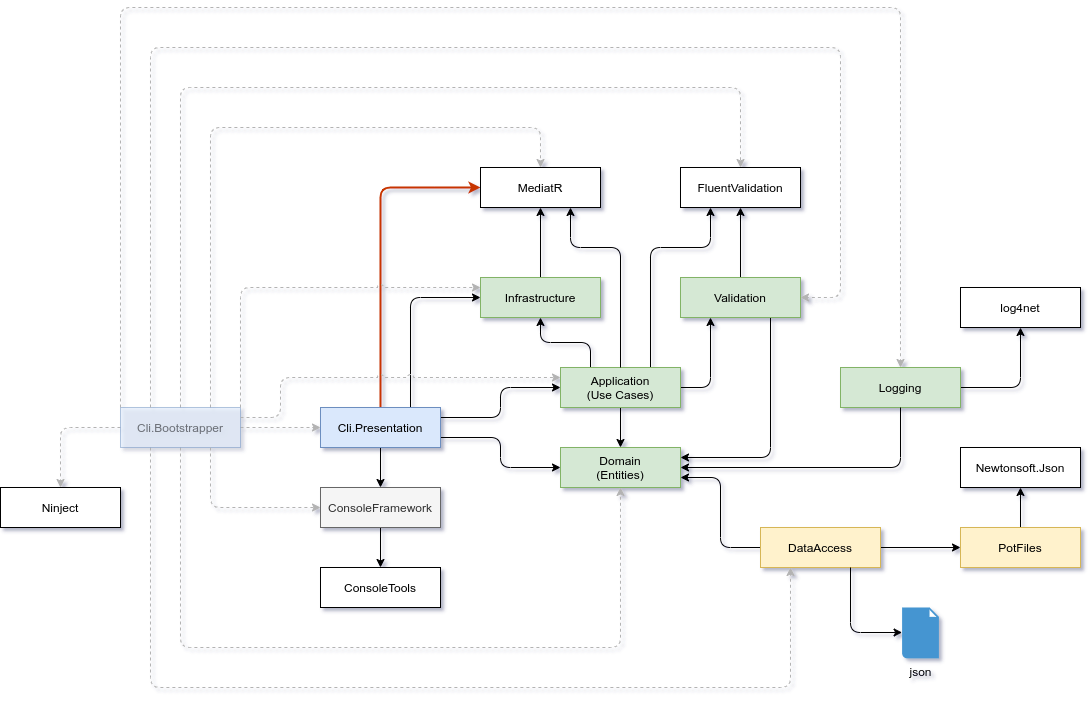

The diagram above was exported from draw.io. Its source (the exported page's mxGraphModel, read from the mxfile embedded in the PNG):
<mxGraphModel dx="1336" dy="829" grid="1" gridSize="10" guides="1" tooltips="1" connect="1" arrows="1" fold="1" page="1" pageScale="1" pageWidth="1169" pageHeight="827" background="#ffffff" math="0" shadow="1">
  <root>
    <mxCell id="0" />
    <mxCell id="1" parent="0" />
    <mxCell id="5iN5kLhqKnCoEIPKjivF-9" style="edgeStyle=orthogonalEdgeStyle;rounded=1;sketch=0;orthogonalLoop=1;jettySize=auto;html=1;exitX=1;exitY=0.25;exitDx=0;exitDy=0;entryX=0;entryY=0.5;entryDx=0;entryDy=0;shadow=0;jumpStyle=arc;" parent="1" source="5iN5kLhqKnCoEIPKjivF-1" target="5iN5kLhqKnCoEIPKjivF-2" edge="1">
      <mxGeometry relative="1" as="geometry" />
    </mxCell>
    <mxCell id="5iN5kLhqKnCoEIPKjivF-10" style="edgeStyle=orthogonalEdgeStyle;rounded=1;sketch=0;orthogonalLoop=1;jettySize=auto;html=1;exitX=1;exitY=0.75;exitDx=0;exitDy=0;entryX=0;entryY=0.5;entryDx=0;entryDy=0;shadow=0;jumpStyle=arc;" parent="1" source="5iN5kLhqKnCoEIPKjivF-1" target="5iN5kLhqKnCoEIPKjivF-3" edge="1">
      <mxGeometry relative="1" as="geometry" />
    </mxCell>
    <mxCell id="5iN5kLhqKnCoEIPKjivF-12" style="edgeStyle=orthogonalEdgeStyle;rounded=1;sketch=0;orthogonalLoop=1;jettySize=auto;html=1;exitX=0.25;exitY=1;exitDx=0;exitDy=0;entryX=0.25;entryY=1;entryDx=0;entryDy=0;shadow=0;dashed=1;fillColor=#f5f5f5;textOpacity=50;jumpStyle=arc;strokeColor=#B3B3B3;" parent="1" source="AzATBVWpum_IaIbNurTi-1" target="5iN5kLhqKnCoEIPKjivF-5" edge="1">
      <mxGeometry relative="1" as="geometry">
        <Array as="points">
          <mxPoint x="190" y="720" />
          <mxPoint x="830" y="720" />
        </Array>
      </mxGeometry>
    </mxCell>
    <mxCell id="qfzLPYUrWFJK-Y0YzrRG-16" style="edgeStyle=orthogonalEdgeStyle;rounded=1;orthogonalLoop=1;jettySize=auto;html=1;exitX=0.5;exitY=0;exitDx=0;exitDy=0;entryX=0;entryY=0.5;entryDx=0;entryDy=0;jumpStyle=arc;fillColor=#fa6800;strokeColor=#C73500;shadow=0;sketch=0;strokeWidth=2;" parent="1" source="5iN5kLhqKnCoEIPKjivF-1" target="qfzLPYUrWFJK-Y0YzrRG-12" edge="1">
      <mxGeometry relative="1" as="geometry" />
    </mxCell>
    <mxCell id="vN_gyaAI8EctueFryttS-24" style="edgeStyle=orthogonalEdgeStyle;rounded=1;orthogonalLoop=1;jettySize=auto;html=1;exitX=0.5;exitY=1;exitDx=0;exitDy=0;entryX=0.5;entryY=0;entryDx=0;entryDy=0;jumpStyle=arc;shadow=0;" parent="1" source="5iN5kLhqKnCoEIPKjivF-1" target="vN_gyaAI8EctueFryttS-8" edge="1">
      <mxGeometry relative="1" as="geometry" />
    </mxCell>
    <mxCell id="xbyZ5-tAhgQxVXB9gpFM-1" style="edgeStyle=orthogonalEdgeStyle;rounded=1;orthogonalLoop=1;jettySize=auto;html=1;exitX=0.75;exitY=0;exitDx=0;exitDy=0;entryX=0;entryY=0.5;entryDx=0;entryDy=0;jumpStyle=arc;shadow=0;" parent="1" source="5iN5kLhqKnCoEIPKjivF-1" target="tixNso7zhGrWlTCfEtD_-5" edge="1">
      <mxGeometry relative="1" as="geometry" />
    </mxCell>
    <mxCell id="5iN5kLhqKnCoEIPKjivF-1" value="Cli.Presentation" style="rounded=0;whiteSpace=wrap;html=1;fillColor=#dae8fc;strokeColor=#6c8ebf;shadow=0;" parent="1" vertex="1">
      <mxGeometry x="360" y="440" width="120" height="40" as="geometry" />
    </mxCell>
    <mxCell id="5iN5kLhqKnCoEIPKjivF-8" style="edgeStyle=orthogonalEdgeStyle;rounded=1;sketch=0;orthogonalLoop=1;jettySize=auto;html=1;exitX=0.5;exitY=1;exitDx=0;exitDy=0;entryX=0.5;entryY=0;entryDx=0;entryDy=0;shadow=0;jumpStyle=arc;" parent="1" source="5iN5kLhqKnCoEIPKjivF-2" target="5iN5kLhqKnCoEIPKjivF-3" edge="1">
      <mxGeometry relative="1" as="geometry" />
    </mxCell>
    <mxCell id="vN_gyaAI8EctueFryttS-7" style="edgeStyle=orthogonalEdgeStyle;rounded=1;orthogonalLoop=1;jettySize=auto;html=1;exitX=1;exitY=0.5;exitDx=0;exitDy=0;entryX=0.25;entryY=1;entryDx=0;entryDy=0;jumpStyle=arc;shadow=0;" parent="1" source="5iN5kLhqKnCoEIPKjivF-2" target="vN_gyaAI8EctueFryttS-5" edge="1">
      <mxGeometry relative="1" as="geometry" />
    </mxCell>
    <mxCell id="xbyZ5-tAhgQxVXB9gpFM-2" style="edgeStyle=orthogonalEdgeStyle;rounded=1;jumpStyle=arc;orthogonalLoop=1;jettySize=auto;html=1;exitX=0.75;exitY=0;exitDx=0;exitDy=0;entryX=0.25;entryY=1;entryDx=0;entryDy=0;shadow=0;" parent="1" source="5iN5kLhqKnCoEIPKjivF-2" target="vN_gyaAI8EctueFryttS-15" edge="1">
      <mxGeometry relative="1" as="geometry">
        <Array as="points">
          <mxPoint x="690" y="280" />
          <mxPoint x="750" y="280" />
        </Array>
      </mxGeometry>
    </mxCell>
    <mxCell id="tixNso7zhGrWlTCfEtD_-7" style="edgeStyle=orthogonalEdgeStyle;rounded=1;orthogonalLoop=1;jettySize=auto;html=1;exitX=0.25;exitY=0;exitDx=0;exitDy=0;entryX=0.5;entryY=1;entryDx=0;entryDy=0;jumpStyle=arc;shadow=0;" parent="1" source="5iN5kLhqKnCoEIPKjivF-2" target="tixNso7zhGrWlTCfEtD_-5" edge="1">
      <mxGeometry relative="1" as="geometry" />
    </mxCell>
    <mxCell id="5iN5kLhqKnCoEIPKjivF-2" value="Application&lt;br&gt;(Use Cases)" style="rounded=0;whiteSpace=wrap;html=1;fillColor=#d5e8d4;strokeColor=#82b366;shadow=0;" parent="1" vertex="1">
      <mxGeometry x="600" y="400" width="120" height="40" as="geometry" />
    </mxCell>
    <mxCell id="qfzLPYUrWFJK-Y0YzrRG-13" style="edgeStyle=orthogonalEdgeStyle;rounded=1;orthogonalLoop=1;jettySize=auto;html=1;exitX=0.5;exitY=0;exitDx=0;exitDy=0;entryX=0.75;entryY=1;entryDx=0;entryDy=0;jumpStyle=arc;shadow=0;" parent="1" source="5iN5kLhqKnCoEIPKjivF-2" target="qfzLPYUrWFJK-Y0YzrRG-12" edge="1">
      <mxGeometry relative="1" as="geometry">
        <Array as="points">
          <mxPoint x="660" y="280" />
          <mxPoint x="610" y="280" />
        </Array>
      </mxGeometry>
    </mxCell>
    <mxCell id="5iN5kLhqKnCoEIPKjivF-3" value="Domain&lt;br&gt;(Entities)" style="rounded=0;whiteSpace=wrap;html=1;fillColor=#d5e8d4;strokeColor=#82b366;shadow=0;" parent="1" vertex="1">
      <mxGeometry x="600" y="480" width="120" height="40" as="geometry" />
    </mxCell>
    <mxCell id="5iN5kLhqKnCoEIPKjivF-7" style="edgeStyle=orthogonalEdgeStyle;rounded=1;orthogonalLoop=1;jettySize=auto;html=1;exitX=0;exitY=0.5;exitDx=0;exitDy=0;entryX=1;entryY=0.75;entryDx=0;entryDy=0;sketch=0;shadow=0;jumpStyle=arc;" parent="1" source="5iN5kLhqKnCoEIPKjivF-5" target="5iN5kLhqKnCoEIPKjivF-3" edge="1">
      <mxGeometry relative="1" as="geometry" />
    </mxCell>
    <mxCell id="GKhK2gQwlXyflZFKVCrp-2" style="edgeStyle=orthogonalEdgeStyle;rounded=1;orthogonalLoop=1;jettySize=auto;html=1;exitX=1;exitY=0.5;exitDx=0;exitDy=0;entryX=0;entryY=0.5;entryDx=0;entryDy=0;jumpStyle=arc;shadow=0;" parent="1" source="5iN5kLhqKnCoEIPKjivF-5" target="GKhK2gQwlXyflZFKVCrp-1" edge="1">
      <mxGeometry relative="1" as="geometry" />
    </mxCell>
    <mxCell id="5iN5kLhqKnCoEIPKjivF-5" value="DataAccess" style="rounded=0;whiteSpace=wrap;html=1;fillColor=#fff2cc;strokeColor=#d6b656;shadow=0;" parent="1" vertex="1">
      <mxGeometry x="800" y="560" width="120" height="40" as="geometry" />
    </mxCell>
    <mxCell id="qfzLPYUrWFJK-Y0YzrRG-11" style="edgeStyle=orthogonalEdgeStyle;rounded=1;orthogonalLoop=1;jettySize=auto;html=1;jumpStyle=arc;exitX=0.75;exitY=1;exitDx=0;exitDy=0;shadow=0;" parent="1" source="5iN5kLhqKnCoEIPKjivF-5" target="vN_gyaAI8EctueFryttS-4" edge="1">
      <mxGeometry relative="1" as="geometry">
        <Array as="points">
          <mxPoint x="890" y="665" />
        </Array>
        <mxPoint x="1131.63" y="810" as="targetPoint" />
        <mxPoint x="920" y="670" as="sourcePoint" />
      </mxGeometry>
    </mxCell>
    <mxCell id="qfzLPYUrWFJK-Y0YzrRG-12" value="MediatR" style="rounded=0;whiteSpace=wrap;html=1;shadow=0;" parent="1" vertex="1">
      <mxGeometry x="520" y="200" width="120" height="40" as="geometry" />
    </mxCell>
    <mxCell id="AzATBVWpum_IaIbNurTi-2" style="edgeStyle=orthogonalEdgeStyle;rounded=1;orthogonalLoop=1;jettySize=auto;html=1;exitX=1;exitY=0.5;exitDx=0;exitDy=0;entryX=0;entryY=0.5;entryDx=0;entryDy=0;dashed=1;fillColor=#f5f5f5;textOpacity=50;jumpStyle=arc;strokeColor=#B3B3B3;shadow=0;" parent="1" source="AzATBVWpum_IaIbNurTi-1" target="5iN5kLhqKnCoEIPKjivF-1" edge="1">
      <mxGeometry relative="1" as="geometry" />
    </mxCell>
    <mxCell id="AzATBVWpum_IaIbNurTi-3" style="edgeStyle=orthogonalEdgeStyle;rounded=1;orthogonalLoop=1;jettySize=auto;html=1;exitX=0.5;exitY=1;exitDx=0;exitDy=0;entryX=0.5;entryY=1;entryDx=0;entryDy=0;dashed=1;fillColor=#f5f5f5;textOpacity=50;jumpStyle=arc;strokeColor=#B3B3B3;shadow=0;" parent="1" source="AzATBVWpum_IaIbNurTi-1" target="5iN5kLhqKnCoEIPKjivF-3" edge="1">
      <mxGeometry relative="1" as="geometry">
        <Array as="points">
          <mxPoint x="220" y="680" />
          <mxPoint x="660" y="680" />
        </Array>
      </mxGeometry>
    </mxCell>
    <mxCell id="AzATBVWpum_IaIbNurTi-7" style="edgeStyle=orthogonalEdgeStyle;rounded=1;orthogonalLoop=1;jettySize=auto;html=1;exitX=0.75;exitY=0;exitDx=0;exitDy=0;entryX=0.5;entryY=0;entryDx=0;entryDy=0;dashed=1;fillColor=#f5f5f5;jumpStyle=arc;strokeColor=#B3B3B3;shadow=0;" parent="1" source="AzATBVWpum_IaIbNurTi-1" target="qfzLPYUrWFJK-Y0YzrRG-12" edge="1">
      <mxGeometry relative="1" as="geometry">
        <Array as="points">
          <mxPoint x="250" y="160" />
          <mxPoint x="580" y="160" />
        </Array>
      </mxGeometry>
    </mxCell>
    <mxCell id="vN_gyaAI8EctueFryttS-28" style="edgeStyle=orthogonalEdgeStyle;rounded=1;orthogonalLoop=1;jettySize=auto;html=1;exitX=0;exitY=0.5;exitDx=0;exitDy=0;entryX=0.5;entryY=0;entryDx=0;entryDy=0;dashed=1;jumpStyle=arc;strokeColor=#B3B3B3;shadow=0;" parent="1" source="AzATBVWpum_IaIbNurTi-1" target="vN_gyaAI8EctueFryttS-14" edge="1">
      <mxGeometry relative="1" as="geometry" />
    </mxCell>
    <mxCell id="vN_gyaAI8EctueFryttS-29" style="edgeStyle=orthogonalEdgeStyle;rounded=1;orthogonalLoop=1;jettySize=auto;html=1;entryX=0.5;entryY=0;entryDx=0;entryDy=0;dashed=1;jumpStyle=arc;strokeColor=#B3B3B3;exitX=0.5;exitY=0;exitDx=0;exitDy=0;shadow=0;" parent="1" source="AzATBVWpum_IaIbNurTi-1" target="vN_gyaAI8EctueFryttS-15" edge="1">
      <mxGeometry relative="1" as="geometry">
        <mxPoint x="330" y="90" as="sourcePoint" />
        <Array as="points">
          <mxPoint x="220" y="120" />
          <mxPoint x="780" y="120" />
        </Array>
      </mxGeometry>
    </mxCell>
    <mxCell id="AzATBVWpum_IaIbNurTi-1" value="Cli.Bootstrapper" style="rounded=0;whiteSpace=wrap;html=1;fillColor=#dae8fc;strokeColor=#6c8ebf;opacity=50;textOpacity=50;shadow=0;" parent="1" vertex="1">
      <mxGeometry x="160" y="440" width="120" height="40" as="geometry" />
    </mxCell>
    <mxCell id="vN_gyaAI8EctueFryttS-4" value="json" style="shadow=0;dashed=0;html=1;strokeColor=none;fillColor=#4495D1;labelPosition=center;verticalLabelPosition=bottom;verticalAlign=top;align=center;outlineConnect=0;shape=mxgraph.veeam.2d.file;" parent="1" vertex="1">
      <mxGeometry x="941.6" y="640" width="36.8" height="50.8" as="geometry" />
    </mxCell>
    <mxCell id="vN_gyaAI8EctueFryttS-10" style="edgeStyle=orthogonalEdgeStyle;rounded=1;orthogonalLoop=1;jettySize=auto;html=1;entryX=1;entryY=0.25;entryDx=0;entryDy=0;jumpStyle=arc;exitX=0.75;exitY=1;exitDx=0;exitDy=0;shadow=0;" parent="1" source="vN_gyaAI8EctueFryttS-5" target="5iN5kLhqKnCoEIPKjivF-3" edge="1">
      <mxGeometry relative="1" as="geometry">
        <mxPoint x="810" y="380" as="sourcePoint" />
      </mxGeometry>
    </mxCell>
    <mxCell id="DOD6PFsknlvgBVB6o8SK-1" style="edgeStyle=orthogonalEdgeStyle;rounded=1;orthogonalLoop=1;jettySize=auto;html=1;exitX=0.5;exitY=0;exitDx=0;exitDy=0;entryX=0.5;entryY=1;entryDx=0;entryDy=0;jumpStyle=arc;shadow=0;" parent="1" source="tixNso7zhGrWlTCfEtD_-5" target="qfzLPYUrWFJK-Y0YzrRG-12" edge="1">
      <mxGeometry relative="1" as="geometry" />
    </mxCell>
    <mxCell id="DOD6PFsknlvgBVB6o8SK-2" style="edgeStyle=orthogonalEdgeStyle;rounded=1;orthogonalLoop=1;jettySize=auto;html=1;exitX=0.5;exitY=0;exitDx=0;exitDy=0;entryX=0.5;entryY=1;entryDx=0;entryDy=0;strokeColor=#000000;jumpStyle=arc;shadow=0;" parent="1" source="vN_gyaAI8EctueFryttS-5" target="vN_gyaAI8EctueFryttS-15" edge="1">
      <mxGeometry relative="1" as="geometry" />
    </mxCell>
    <mxCell id="vN_gyaAI8EctueFryttS-5" value="Validation" style="rounded=0;whiteSpace=wrap;html=1;fillColor=#d5e8d4;strokeColor=#82b366;shadow=0;" parent="1" vertex="1">
      <mxGeometry x="720" y="310" width="120" height="40" as="geometry" />
    </mxCell>
    <mxCell id="vN_gyaAI8EctueFryttS-27" style="edgeStyle=orthogonalEdgeStyle;rounded=1;orthogonalLoop=1;jettySize=auto;html=1;exitX=0.5;exitY=1;exitDx=0;exitDy=0;entryX=0.5;entryY=0;entryDx=0;entryDy=0;jumpStyle=arc;shadow=0;" parent="1" source="vN_gyaAI8EctueFryttS-8" target="vN_gyaAI8EctueFryttS-26" edge="1">
      <mxGeometry relative="1" as="geometry" />
    </mxCell>
    <mxCell id="vN_gyaAI8EctueFryttS-8" value="ConsoleFramework" style="rounded=0;whiteSpace=wrap;html=1;fillColor=#f5f5f5;strokeColor=#666666;fontColor=#333333;shadow=0;" parent="1" vertex="1">
      <mxGeometry x="360" y="520" width="120" height="40" as="geometry" />
    </mxCell>
    <mxCell id="DOD6PFsknlvgBVB6o8SK-5" style="edgeStyle=orthogonalEdgeStyle;rounded=1;orthogonalLoop=1;jettySize=auto;html=1;exitX=1;exitY=0.5;exitDx=0;exitDy=0;entryX=0.5;entryY=1;entryDx=0;entryDy=0;strokeColor=#000000;startArrow=none;startFill=0;jumpStyle=arc;shadow=0;" parent="1" source="tixNso7zhGrWlTCfEtD_-1" target="DOD6PFsknlvgBVB6o8SK-4" edge="1">
      <mxGeometry relative="1" as="geometry">
        <mxPoint x="920" y="20" as="sourcePoint" />
      </mxGeometry>
    </mxCell>
    <mxCell id="vN_gyaAI8EctueFryttS-14" value="Ninject" style="rounded=0;whiteSpace=wrap;html=1;shadow=0;" parent="1" vertex="1">
      <mxGeometry x="40" y="520" width="120" height="40" as="geometry" />
    </mxCell>
    <mxCell id="vN_gyaAI8EctueFryttS-15" value="FluentValidation" style="rounded=0;whiteSpace=wrap;html=1;shadow=0;" parent="1" vertex="1">
      <mxGeometry x="720" y="200" width="120" height="40" as="geometry" />
    </mxCell>
    <mxCell id="vN_gyaAI8EctueFryttS-16" style="edgeStyle=orthogonalEdgeStyle;rounded=1;orthogonalLoop=1;jettySize=auto;html=1;exitX=1;exitY=0.25;exitDx=0;exitDy=0;entryX=0;entryY=0.25;entryDx=0;entryDy=0;dashed=1;fillColor=#f5f5f5;textOpacity=50;jumpStyle=arc;strokeColor=#B3B3B3;shadow=0;" parent="1" source="AzATBVWpum_IaIbNurTi-1" target="5iN5kLhqKnCoEIPKjivF-2" edge="1">
      <mxGeometry relative="1" as="geometry">
        <mxPoint x="330" y="470" as="sourcePoint" />
        <mxPoint x="410" y="470" as="targetPoint" />
        <Array as="points">
          <mxPoint x="320" y="450" />
          <mxPoint x="320" y="410" />
        </Array>
      </mxGeometry>
    </mxCell>
    <mxCell id="vN_gyaAI8EctueFryttS-18" style="edgeStyle=orthogonalEdgeStyle;rounded=1;orthogonalLoop=1;jettySize=auto;html=1;exitX=0.75;exitY=1;exitDx=0;exitDy=0;entryX=0;entryY=0.5;entryDx=0;entryDy=0;dashed=1;fillColor=#f5f5f5;jumpStyle=arc;strokeColor=#B3B3B3;shadow=0;" parent="1" source="AzATBVWpum_IaIbNurTi-1" target="vN_gyaAI8EctueFryttS-8" edge="1">
      <mxGeometry relative="1" as="geometry">
        <mxPoint x="270" y="450" as="sourcePoint" />
        <mxPoint x="670" y="250" as="targetPoint" />
      </mxGeometry>
    </mxCell>
    <mxCell id="vN_gyaAI8EctueFryttS-20" style="edgeStyle=orthogonalEdgeStyle;rounded=1;orthogonalLoop=1;jettySize=auto;html=1;exitX=0.25;exitY=0;exitDx=0;exitDy=0;entryX=1;entryY=0.5;entryDx=0;entryDy=0;dashed=1;fillColor=#f5f5f5;textOpacity=50;jumpStyle=arc;strokeColor=#B3B3B3;shadow=0;" parent="1" source="AzATBVWpum_IaIbNurTi-1" target="vN_gyaAI8EctueFryttS-5" edge="1">
      <mxGeometry relative="1" as="geometry">
        <mxPoint x="330" y="460" as="sourcePoint" />
        <mxPoint x="640" y="410" as="targetPoint" />
        <Array as="points">
          <mxPoint x="190" y="80" />
          <mxPoint x="880" y="80" />
          <mxPoint x="880" y="330" />
        </Array>
      </mxGeometry>
    </mxCell>
    <mxCell id="vN_gyaAI8EctueFryttS-26" value="ConsoleTools" style="rounded=0;whiteSpace=wrap;html=1;shadow=0;" parent="1" vertex="1">
      <mxGeometry x="360" y="600" width="120" height="40" as="geometry" />
    </mxCell>
    <mxCell id="DOD6PFsknlvgBVB6o8SK-4" value="log4net" style="rounded=0;whiteSpace=wrap;html=1;shadow=0;" parent="1" vertex="1">
      <mxGeometry x="1000.0000000000001" y="320" width="120" height="40" as="geometry" />
    </mxCell>
    <mxCell id="GKhK2gQwlXyflZFKVCrp-5" style="edgeStyle=orthogonalEdgeStyle;rounded=1;orthogonalLoop=1;jettySize=auto;html=1;exitX=0.5;exitY=0;exitDx=0;exitDy=0;entryX=0.5;entryY=1;entryDx=0;entryDy=0;jumpStyle=arc;shadow=0;" parent="1" source="GKhK2gQwlXyflZFKVCrp-1" target="GKhK2gQwlXyflZFKVCrp-4" edge="1">
      <mxGeometry relative="1" as="geometry" />
    </mxCell>
    <mxCell id="GKhK2gQwlXyflZFKVCrp-1" value="PotFiles" style="rounded=0;whiteSpace=wrap;html=1;fillColor=#fff2cc;strokeColor=#d6b656;shadow=0;" parent="1" vertex="1">
      <mxGeometry x="1000" y="560" width="120" height="40" as="geometry" />
    </mxCell>
    <mxCell id="GKhK2gQwlXyflZFKVCrp-4" value="Newtonsoft.Json" style="rounded=0;whiteSpace=wrap;html=1;shadow=0;" parent="1" vertex="1">
      <mxGeometry x="1000.0000000000001" y="480" width="120" height="40" as="geometry" />
    </mxCell>
    <mxCell id="tixNso7zhGrWlTCfEtD_-1" value="Logging" style="rounded=0;whiteSpace=wrap;html=1;fillColor=#d5e8d4;strokeColor=#82b366;shadow=0;" parent="1" vertex="1">
      <mxGeometry x="880" y="400" width="120" height="40" as="geometry" />
    </mxCell>
    <mxCell id="tixNso7zhGrWlTCfEtD_-2" style="edgeStyle=orthogonalEdgeStyle;rounded=1;orthogonalLoop=1;jettySize=auto;html=1;entryX=1;entryY=0.5;entryDx=0;entryDy=0;jumpStyle=arc;exitX=0.5;exitY=1;exitDx=0;exitDy=0;shadow=0;" parent="1" source="tixNso7zhGrWlTCfEtD_-1" target="5iN5kLhqKnCoEIPKjivF-3" edge="1">
      <mxGeometry relative="1" as="geometry">
        <mxPoint x="860" y="370" as="sourcePoint" />
        <mxPoint x="730" y="500" as="targetPoint" />
      </mxGeometry>
    </mxCell>
    <mxCell id="tixNso7zhGrWlTCfEtD_-3" style="edgeStyle=orthogonalEdgeStyle;rounded=1;orthogonalLoop=1;jettySize=auto;html=1;exitX=0;exitY=0;exitDx=0;exitDy=0;entryX=0.5;entryY=0;entryDx=0;entryDy=0;dashed=1;fillColor=#f5f5f5;textOpacity=50;jumpStyle=arc;strokeColor=#B3B3B3;shadow=0;" parent="1" source="AzATBVWpum_IaIbNurTi-1" target="tixNso7zhGrWlTCfEtD_-1" edge="1">
      <mxGeometry relative="1" as="geometry">
        <mxPoint x="240" y="450" as="sourcePoint" />
        <mxPoint x="860" y="330" as="targetPoint" />
        <Array as="points">
          <mxPoint x="160" y="40" />
          <mxPoint x="940" y="40" />
        </Array>
      </mxGeometry>
    </mxCell>
    <mxCell id="tixNso7zhGrWlTCfEtD_-5" value="Infrastructure" style="rounded=0;whiteSpace=wrap;html=1;fillColor=#d5e8d4;strokeColor=#82b366;shadow=0;" parent="1" vertex="1">
      <mxGeometry x="520" y="310" width="120" height="40" as="geometry" />
    </mxCell>
    <mxCell id="tixNso7zhGrWlTCfEtD_-6" style="edgeStyle=orthogonalEdgeStyle;rounded=1;orthogonalLoop=1;jettySize=auto;html=1;exitX=1;exitY=0;exitDx=0;exitDy=0;entryX=0;entryY=0.25;entryDx=0;entryDy=0;dashed=1;fillColor=#f5f5f5;textOpacity=50;jumpStyle=arc;strokeColor=#B3B3B3;shadow=0;" parent="1" source="AzATBVWpum_IaIbNurTi-1" target="tixNso7zhGrWlTCfEtD_-5" edge="1">
      <mxGeometry relative="1" as="geometry">
        <mxPoint x="330" y="460" as="sourcePoint" />
        <mxPoint x="610" y="420" as="targetPoint" />
      </mxGeometry>
    </mxCell>
  </root>
</mxGraphModel>